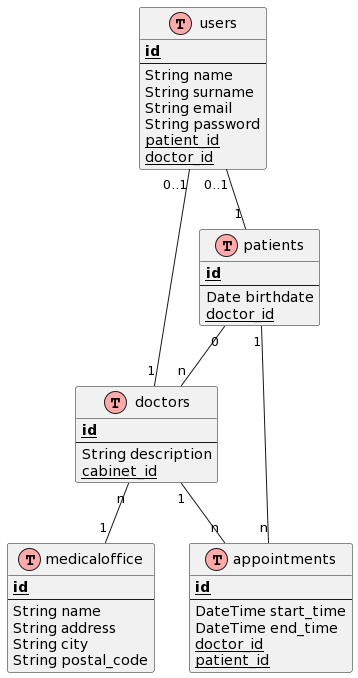

The diagram above was rendered by PlantUML. Its source (embedded in the PNG):
@startuml
!define Table(name,desc) class name as "desc" << (T,#FFAAAA) >>
!define PK(x) <b><u>x</u></b>
!define FK(x) <u>x</u>

Table(users, "users") {
  PK(id)
  --
  String name
  String surname
  String email
  String password
  FK(patient_id)
  FK(doctor_id)
}

Table(doctors, "doctors") {
  PK(id)
  --
  String description
  FK(cabinet_id)
}

Table("medicaloffice", "medicaloffice") {
  PK(id)
  --
  String name
  String address
  String city
  String postal_code
}

Table(patients, "patients") {
  PK(id)
  --
  Date birthdate
  FK(doctor_id)
}

Table(appointments, "appointments") {
  PK(id)
  --
  DateTime start_time
  DateTime end_time
  FK(doctor_id)
  FK(patient_id)
}

users "0..1" -- "1" patients
users "0..1" -- "1" doctors
doctors "n" -- "1" medicaloffice
patients "0" -- "n" doctors
doctors "1" -- "n" appointments
patients "1" -- "n" appointments
@enduml